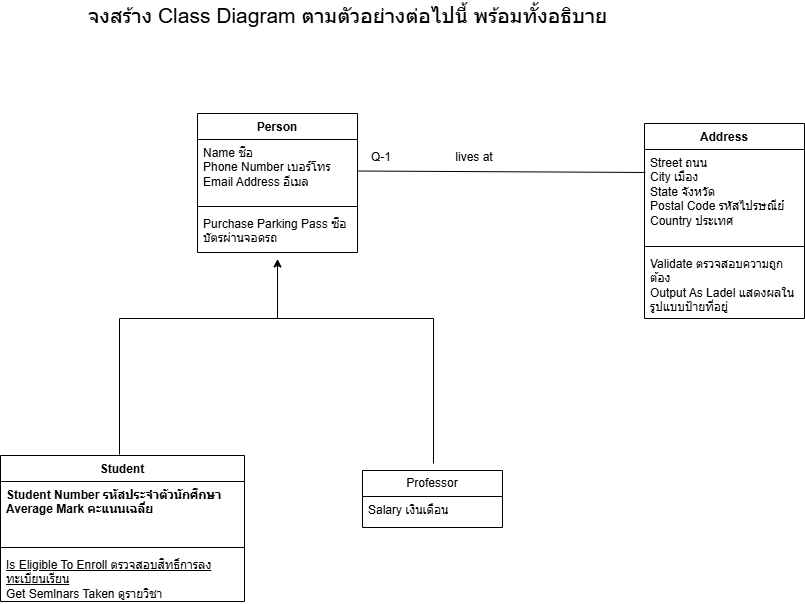

The diagram above was exported from draw.io. Its source (the exported page's mxGraphModel, read from the mxfile embedded in the PNG):
<mxGraphModel dx="1078" dy="825" grid="0" gridSize="10" guides="1" tooltips="1" connect="1" arrows="1" fold="1" page="1" pageScale="1" pageWidth="1169" pageHeight="827" math="0" shadow="0">
  <root>
    <mxCell id="0" />
    <mxCell id="1" parent="0" />
    <mxCell id="U9IeHgazg_INLMcOFVfa-1" parent="1" style="text;html=1;whiteSpace=wrap;strokeColor=none;fillColor=none;align=center;verticalAlign=middle;rounded=0;fontSize=21;" value="จงสร้าง Class Diagram ตามตัวอย่างต่อไปนี้ พร้อมทั้งอธิบาย" vertex="1">
      <mxGeometry height="30" width="555" x="248" y="23" as="geometry" />
    </mxCell>
    <mxCell id="U9IeHgazg_INLMcOFVfa-7" parent="1" style="swimlane;fontStyle=1;align=center;verticalAlign=top;childLayout=stackLayout;horizontal=1;startSize=26;horizontalStack=0;resizeParent=1;resizeParentMax=0;resizeLast=0;collapsible=1;marginBottom=0;whiteSpace=wrap;html=1;" value="Person" vertex="1">
      <mxGeometry height="139" width="160" x="375" y="136" as="geometry" />
    </mxCell>
    <mxCell id="U9IeHgazg_INLMcOFVfa-8" parent="U9IeHgazg_INLMcOFVfa-7" style="text;strokeColor=none;fillColor=none;align=left;verticalAlign=top;spacingLeft=4;spacingRight=4;overflow=hidden;rotatable=0;points=[[0,0.5],[1,0.5]];portConstraint=eastwest;whiteSpace=wrap;html=1;" value="Name ชื่อ&lt;div&gt;Phone Number เบอร์โทร&lt;/div&gt;&lt;div&gt;Email Address อีเมล&lt;/div&gt;" vertex="1">
      <mxGeometry height="63" width="160" y="26" as="geometry" />
    </mxCell>
    <mxCell id="U9IeHgazg_INLMcOFVfa-9" parent="U9IeHgazg_INLMcOFVfa-7" style="line;strokeWidth=1;fillColor=none;align=left;verticalAlign=middle;spacingTop=-1;spacingLeft=3;spacingRight=3;rotatable=0;labelPosition=right;points=[];portConstraint=eastwest;strokeColor=inherit;" value="" vertex="1">
      <mxGeometry height="8" width="160" y="89" as="geometry" />
    </mxCell>
    <mxCell id="U9IeHgazg_INLMcOFVfa-10" parent="U9IeHgazg_INLMcOFVfa-7" style="text;strokeColor=none;fillColor=none;align=left;verticalAlign=top;spacingLeft=4;spacingRight=4;overflow=hidden;rotatable=0;points=[[0,0.5],[1,0.5]];portConstraint=eastwest;whiteSpace=wrap;html=1;" value="Purchase Parking Pass ซื้อบัตรผ่านจอดรถ" vertex="1">
      <mxGeometry height="42" width="160" y="97" as="geometry" />
    </mxCell>
    <mxCell id="U9IeHgazg_INLMcOFVfa-11" parent="1" style="text;html=1;whiteSpace=wrap;strokeColor=none;fillColor=none;align=center;verticalAlign=middle;rounded=0;" value="Q-1" vertex="1">
      <mxGeometry height="30" width="60" x="529" y="165" as="geometry" />
    </mxCell>
    <mxCell id="U9IeHgazg_INLMcOFVfa-12" parent="1" style="text;html=1;whiteSpace=wrap;strokeColor=none;fillColor=none;align=center;verticalAlign=middle;rounded=0;" value="lives at" vertex="1">
      <mxGeometry height="30" width="60" x="622" y="165" as="geometry" />
    </mxCell>
    <mxCell id="U9IeHgazg_INLMcOFVfa-13" parent="1" style="swimlane;fontStyle=1;align=center;verticalAlign=top;childLayout=stackLayout;horizontal=1;startSize=26;horizontalStack=0;resizeParent=1;resizeParentMax=0;resizeLast=0;collapsible=1;marginBottom=0;whiteSpace=wrap;html=1;" value="Address" vertex="1">
      <mxGeometry height="195" width="160" x="822" y="146" as="geometry" />
    </mxCell>
    <mxCell id="U9IeHgazg_INLMcOFVfa-14" parent="U9IeHgazg_INLMcOFVfa-13" style="text;strokeColor=none;fillColor=none;align=left;verticalAlign=top;spacingLeft=4;spacingRight=4;overflow=hidden;rotatable=0;points=[[0,0.5],[1,0.5]];portConstraint=eastwest;whiteSpace=wrap;html=1;" value="Street ถนน&lt;div&gt;City เมือง&lt;/div&gt;&lt;div&gt;State จังหวัด&lt;/div&gt;&lt;div&gt;Postal Code รหัสไปรษณีย์&lt;/div&gt;&lt;div&gt;Country ประเทศ&lt;/div&gt;" vertex="1">
      <mxGeometry height="93" width="160" y="26" as="geometry" />
    </mxCell>
    <mxCell id="U9IeHgazg_INLMcOFVfa-15" parent="U9IeHgazg_INLMcOFVfa-13" style="line;strokeWidth=1;fillColor=none;align=left;verticalAlign=middle;spacingTop=-1;spacingLeft=3;spacingRight=3;rotatable=0;labelPosition=right;points=[];portConstraint=eastwest;strokeColor=inherit;" value="" vertex="1">
      <mxGeometry height="8" width="160" y="119" as="geometry" />
    </mxCell>
    <mxCell id="U9IeHgazg_INLMcOFVfa-16" parent="U9IeHgazg_INLMcOFVfa-13" style="text;strokeColor=none;fillColor=none;align=left;verticalAlign=top;spacingLeft=4;spacingRight=4;overflow=hidden;rotatable=0;points=[[0,0.5],[1,0.5]];portConstraint=eastwest;whiteSpace=wrap;html=1;" value="Validate ตรวจสอบความถูกต้อง&lt;div&gt;Output As Ladel แสดงผลในรูปแบบป้ายที่อยู่&lt;/div&gt;" vertex="1">
      <mxGeometry height="68" width="160" y="127" as="geometry" />
    </mxCell>
    <mxCell id="U9IeHgazg_INLMcOFVfa-17" edge="1" parent="1" source="U9IeHgazg_INLMcOFVfa-8" style="endArrow=none;html=1;rounded=0;entryX=0.006;entryY=0.247;entryDx=0;entryDy=0;exitX=1;exitY=0.5;exitDx=0;exitDy=0;entryPerimeter=0;" target="U9IeHgazg_INLMcOFVfa-14" value="">
      <mxGeometry height="50" relative="1" width="50" as="geometry">
        <mxPoint x="526" y="282" as="sourcePoint" />
        <mxPoint x="576" y="232" as="targetPoint" />
      </mxGeometry>
    </mxCell>
    <mxCell id="U9IeHgazg_INLMcOFVfa-18" parent="1" style="swimlane;fontStyle=1;align=center;verticalAlign=top;childLayout=stackLayout;horizontal=1;startSize=26;horizontalStack=0;resizeParent=1;resizeParentMax=0;resizeLast=0;collapsible=1;marginBottom=0;whiteSpace=wrap;html=1;" value="Student" vertex="1">
      <mxGeometry height="146" width="244" x="178" y="478" as="geometry" />
    </mxCell>
    <mxCell id="U9IeHgazg_INLMcOFVfa-19" parent="U9IeHgazg_INLMcOFVfa-18" style="text;strokeColor=none;fillColor=none;align=left;verticalAlign=top;spacingLeft=4;spacingRight=4;overflow=hidden;rotatable=0;points=[[0,0.5],[1,0.5]];portConstraint=eastwest;whiteSpace=wrap;html=1;" value="&lt;span style=&quot;font-weight: 700; text-align: center;&quot;&gt;Student Number รหัสประจำตัวนักศึกษา&lt;/span&gt;&lt;div&gt;&lt;span style=&quot;font-weight: 700; text-align: center;&quot;&gt;Average Mark คะแนนเฉลี่ย&lt;/span&gt;&lt;/div&gt;" vertex="1">
      <mxGeometry height="62" width="244" y="26" as="geometry" />
    </mxCell>
    <mxCell id="U9IeHgazg_INLMcOFVfa-20" parent="U9IeHgazg_INLMcOFVfa-18" style="line;strokeWidth=1;fillColor=none;align=left;verticalAlign=middle;spacingTop=-1;spacingLeft=3;spacingRight=3;rotatable=0;labelPosition=right;points=[];portConstraint=eastwest;strokeColor=inherit;" value="" vertex="1">
      <mxGeometry height="8" width="244" y="88" as="geometry" />
    </mxCell>
    <mxCell id="U9IeHgazg_INLMcOFVfa-21" parent="U9IeHgazg_INLMcOFVfa-18" style="text;strokeColor=none;fillColor=none;align=left;verticalAlign=top;spacingLeft=4;spacingRight=4;overflow=hidden;rotatable=0;points=[[0,0.5],[1,0.5]];portConstraint=eastwest;whiteSpace=wrap;html=1;" value="&lt;u&gt;Is Eligible To Enroll ตรวจสอบสิทธิ์การลงทะเบียนเรียน&lt;/u&gt;&lt;div&gt;Get Semlnars Taken ดูรายวิชา&lt;/div&gt;" vertex="1">
      <mxGeometry height="50" width="244" y="96" as="geometry" />
    </mxCell>
    <mxCell id="U9IeHgazg_INLMcOFVfa-22" parent="1" style="swimlane;fontStyle=0;childLayout=stackLayout;horizontal=1;startSize=26;fillColor=none;horizontalStack=0;resizeParent=1;resizeParentMax=0;resizeLast=0;collapsible=1;marginBottom=0;whiteSpace=wrap;html=1;" value="Professor" vertex="1">
      <mxGeometry height="57" width="140" x="540" y="493" as="geometry" />
    </mxCell>
    <mxCell id="U9IeHgazg_INLMcOFVfa-24" parent="U9IeHgazg_INLMcOFVfa-22" style="text;strokeColor=none;fillColor=none;align=left;verticalAlign=top;spacingLeft=4;spacingRight=4;overflow=hidden;rotatable=0;points=[[0,0.5],[1,0.5]];portConstraint=eastwest;whiteSpace=wrap;html=1;" value="Salary เงินเดือน" vertex="1">
      <mxGeometry height="31" width="140" y="26" as="geometry" />
    </mxCell>
    <mxCell id="U9IeHgazg_INLMcOFVfa-26" edge="1" parent="1" style="endArrow=none;html=1;rounded=0;" value="">
      <mxGeometry height="50" relative="1" width="50" as="geometry">
        <Array as="points">
          <mxPoint x="297" y="341" />
          <mxPoint x="611" y="341" />
        </Array>
        <mxPoint x="297" y="477" as="sourcePoint" />
        <mxPoint x="611" y="486" as="targetPoint" />
      </mxGeometry>
    </mxCell>
    <mxCell id="U9IeHgazg_INLMcOFVfa-27" edge="1" parent="1" style="endArrow=classic;html=1;rounded=0;entryX=0.5;entryY=1.154;entryDx=0;entryDy=0;entryPerimeter=0;" target="U9IeHgazg_INLMcOFVfa-10" value="">
      <mxGeometry height="50" relative="1" width="50" as="geometry">
        <mxPoint x="455" y="341" as="sourcePoint" />
        <mxPoint x="488" y="283" as="targetPoint" />
      </mxGeometry>
    </mxCell>
  </root>
</mxGraphModel>